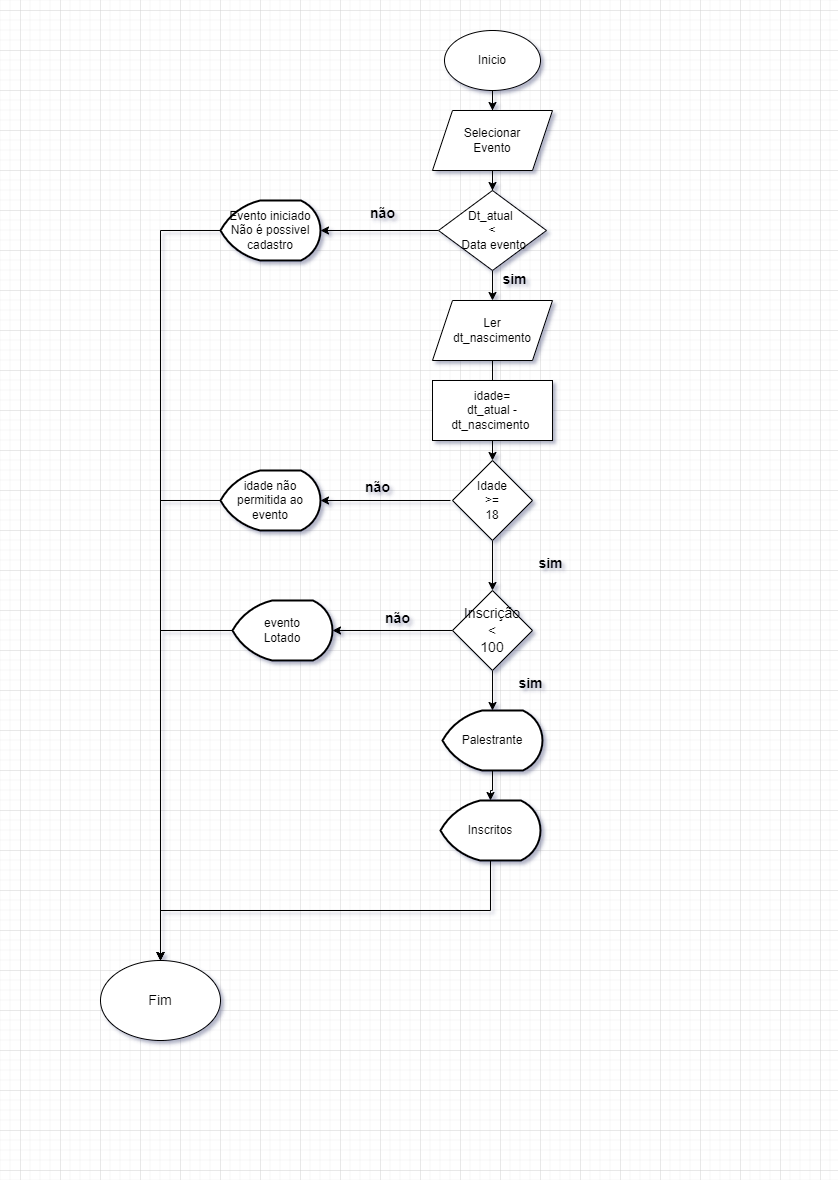

The diagram above was exported from draw.io. Its source (the exported page's mxGraphModel, read from the mxfile embedded in the PNG):
<mxGraphModel dx="2062" dy="786" grid="1" gridSize="10" guides="1" tooltips="1" connect="1" arrows="1" fold="1" page="1" pageScale="1" pageWidth="827" pageHeight="1169" math="0" shadow="0">
  <root>
    <mxCell id="0" />
    <mxCell id="1" parent="0" />
    <mxCell id="hM2bCj3FBbwXDua7QoUc-3" style="edgeStyle=orthogonalEdgeStyle;rounded=0;orthogonalLoop=1;jettySize=auto;html=1;exitX=0.5;exitY=1;exitDx=0;exitDy=0;" edge="1" parent="1" source="hM2bCj3FBbwXDua7QoUc-1" target="hM2bCj3FBbwXDua7QoUc-2">
      <mxGeometry relative="1" as="geometry" />
    </mxCell>
    <mxCell id="hM2bCj3FBbwXDua7QoUc-1" value="Inicio" style="ellipse;whiteSpace=wrap;html=1;" vertex="1" parent="1">
      <mxGeometry x="444" y="30" width="96" height="60" as="geometry" />
    </mxCell>
    <mxCell id="hM2bCj3FBbwXDua7QoUc-5" style="edgeStyle=orthogonalEdgeStyle;rounded=0;orthogonalLoop=1;jettySize=auto;html=1;exitX=0.5;exitY=1;exitDx=0;exitDy=0;" edge="1" parent="1" source="hM2bCj3FBbwXDua7QoUc-2" target="hM2bCj3FBbwXDua7QoUc-4">
      <mxGeometry relative="1" as="geometry" />
    </mxCell>
    <mxCell id="hM2bCj3FBbwXDua7QoUc-2" value="Selecionar&lt;br&gt;Evento" style="shape=parallelogram;perimeter=parallelogramPerimeter;whiteSpace=wrap;html=1;fixedSize=1;" vertex="1" parent="1">
      <mxGeometry x="432" y="110" width="120" height="60" as="geometry" />
    </mxCell>
    <mxCell id="hM2bCj3FBbwXDua7QoUc-9" style="edgeStyle=orthogonalEdgeStyle;rounded=0;orthogonalLoop=1;jettySize=auto;html=1;exitX=0.5;exitY=1;exitDx=0;exitDy=0;" edge="1" parent="1" source="hM2bCj3FBbwXDua7QoUc-4" target="hM2bCj3FBbwXDua7QoUc-6">
      <mxGeometry relative="1" as="geometry" />
    </mxCell>
    <mxCell id="hM2bCj3FBbwXDua7QoUc-13" style="edgeStyle=orthogonalEdgeStyle;rounded=0;orthogonalLoop=1;jettySize=auto;html=1;exitX=0;exitY=0.5;exitDx=0;exitDy=0;" edge="1" parent="1" source="hM2bCj3FBbwXDua7QoUc-4" target="hM2bCj3FBbwXDua7QoUc-12">
      <mxGeometry relative="1" as="geometry" />
    </mxCell>
    <mxCell id="hM2bCj3FBbwXDua7QoUc-4" value="Dt_atual&amp;nbsp;&lt;br&gt;&amp;lt;&lt;br&gt;&amp;nbsp;Data evento" style="rhombus;whiteSpace=wrap;html=1;" vertex="1" parent="1">
      <mxGeometry x="438" y="190" width="108" height="80" as="geometry" />
    </mxCell>
    <mxCell id="hM2bCj3FBbwXDua7QoUc-10" style="edgeStyle=orthogonalEdgeStyle;rounded=0;orthogonalLoop=1;jettySize=auto;html=1;exitX=0.5;exitY=1;exitDx=0;exitDy=0;" edge="1" parent="1" source="hM2bCj3FBbwXDua7QoUc-6" target="hM2bCj3FBbwXDua7QoUc-8">
      <mxGeometry relative="1" as="geometry" />
    </mxCell>
    <mxCell id="hM2bCj3FBbwXDua7QoUc-6" value="Ler&lt;br&gt;dt_nascimento" style="shape=parallelogram;perimeter=parallelogramPerimeter;whiteSpace=wrap;html=1;fixedSize=1;" vertex="1" parent="1">
      <mxGeometry x="432" y="300" width="120" height="60" as="geometry" />
    </mxCell>
    <mxCell id="hM2bCj3FBbwXDua7QoUc-24" style="edgeStyle=orthogonalEdgeStyle;rounded=0;orthogonalLoop=1;jettySize=auto;html=1;exitX=0.5;exitY=1;exitDx=0;exitDy=0;fontSize=14;" edge="1" parent="1" source="hM2bCj3FBbwXDua7QoUc-8" target="hM2bCj3FBbwXDua7QoUc-23">
      <mxGeometry relative="1" as="geometry" />
    </mxCell>
    <mxCell id="hM2bCj3FBbwXDua7QoUc-8" value="Idade&lt;br&gt;&amp;gt;=&lt;br&gt;18" style="rhombus;whiteSpace=wrap;html=1;" vertex="1" parent="1">
      <mxGeometry x="452" y="460" width="80" height="80" as="geometry" />
    </mxCell>
    <mxCell id="hM2bCj3FBbwXDua7QoUc-17" style="edgeStyle=orthogonalEdgeStyle;rounded=0;orthogonalLoop=1;jettySize=auto;html=1;" edge="1" parent="1" target="hM2bCj3FBbwXDua7QoUc-16">
      <mxGeometry relative="1" as="geometry">
        <mxPoint x="450" y="500" as="sourcePoint" />
      </mxGeometry>
    </mxCell>
    <mxCell id="hM2bCj3FBbwXDua7QoUc-11" value="idade=&lt;br&gt;dt_atual - dt_nascimento&amp;nbsp;" style="rounded=0;whiteSpace=wrap;html=1;" vertex="1" parent="1">
      <mxGeometry x="432" y="380" width="120" height="60" as="geometry" />
    </mxCell>
    <mxCell id="hM2bCj3FBbwXDua7QoUc-37" style="edgeStyle=orthogonalEdgeStyle;rounded=0;orthogonalLoop=1;jettySize=auto;html=1;exitX=0;exitY=0.5;exitDx=0;exitDy=0;exitPerimeter=0;fontSize=14;entryX=0.5;entryY=0;entryDx=0;entryDy=0;" edge="1" parent="1" source="hM2bCj3FBbwXDua7QoUc-12" target="hM2bCj3FBbwXDua7QoUc-35">
      <mxGeometry relative="1" as="geometry">
        <mxPoint x="170" y="981" as="targetPoint" />
      </mxGeometry>
    </mxCell>
    <mxCell id="hM2bCj3FBbwXDua7QoUc-12" value="Evento iniciado&lt;br&gt;Não é possivel&lt;br&gt;cadastro" style="strokeWidth=2;html=1;shape=mxgraph.flowchart.display;whiteSpace=wrap;" vertex="1" parent="1">
      <mxGeometry x="220" y="200" width="100" height="60" as="geometry" />
    </mxCell>
    <mxCell id="hM2bCj3FBbwXDua7QoUc-38" style="edgeStyle=orthogonalEdgeStyle;rounded=0;orthogonalLoop=1;jettySize=auto;html=1;exitX=0;exitY=0.5;exitDx=0;exitDy=0;exitPerimeter=0;entryX=0.5;entryY=0;entryDx=0;entryDy=0;fontSize=14;" edge="1" parent="1" source="hM2bCj3FBbwXDua7QoUc-16" target="hM2bCj3FBbwXDua7QoUc-35">
      <mxGeometry relative="1" as="geometry" />
    </mxCell>
    <mxCell id="hM2bCj3FBbwXDua7QoUc-16" value="idade não&lt;br&gt;permitida ao evento" style="strokeWidth=2;html=1;shape=mxgraph.flowchart.display;whiteSpace=wrap;" vertex="1" parent="1">
      <mxGeometry x="220" y="470" width="100" height="60" as="geometry" />
    </mxCell>
    <mxCell id="hM2bCj3FBbwXDua7QoUc-18" value="&lt;font style=&quot;font-size: 14px;&quot;&gt;não&lt;/font&gt;" style="text;strokeColor=none;fillColor=none;html=1;fontSize=24;fontStyle=1;verticalAlign=middle;align=center;" vertex="1" parent="1">
      <mxGeometry x="332" y="190" width="100" height="40" as="geometry" />
    </mxCell>
    <mxCell id="hM2bCj3FBbwXDua7QoUc-19" value="&lt;font style=&quot;font-size: 14px;&quot;&gt;sim&lt;/font&gt;" style="text;strokeColor=none;fillColor=none;html=1;fontSize=24;fontStyle=1;verticalAlign=middle;align=center;" vertex="1" parent="1">
      <mxGeometry x="464" y="256" width="100" height="40" as="geometry" />
    </mxCell>
    <mxCell id="hM2bCj3FBbwXDua7QoUc-20" value="&lt;font style=&quot;font-size: 14px;&quot;&gt;não&lt;/font&gt;" style="text;strokeColor=none;fillColor=none;html=1;fontSize=24;fontStyle=1;verticalAlign=middle;align=center;" vertex="1" parent="1">
      <mxGeometry x="327" y="464" width="100" height="40" as="geometry" />
    </mxCell>
    <mxCell id="hM2bCj3FBbwXDua7QoUc-21" value="&lt;font style=&quot;font-size: 14px;&quot;&gt;sim&lt;/font&gt;" style="text;strokeColor=none;fillColor=none;html=1;fontSize=24;fontStyle=1;verticalAlign=middle;align=center;" vertex="1" parent="1">
      <mxGeometry x="500" y="540" width="100" height="40" as="geometry" />
    </mxCell>
    <mxCell id="hM2bCj3FBbwXDua7QoUc-27" style="edgeStyle=orthogonalEdgeStyle;rounded=0;orthogonalLoop=1;jettySize=auto;html=1;exitX=0;exitY=0.5;exitDx=0;exitDy=0;fontSize=14;" edge="1" parent="1" source="hM2bCj3FBbwXDua7QoUc-23" target="hM2bCj3FBbwXDua7QoUc-25">
      <mxGeometry relative="1" as="geometry" />
    </mxCell>
    <mxCell id="hM2bCj3FBbwXDua7QoUc-31" style="edgeStyle=orthogonalEdgeStyle;rounded=0;orthogonalLoop=1;jettySize=auto;html=1;exitX=0.5;exitY=1;exitDx=0;exitDy=0;fontSize=14;" edge="1" parent="1" source="hM2bCj3FBbwXDua7QoUc-23" target="hM2bCj3FBbwXDua7QoUc-28">
      <mxGeometry relative="1" as="geometry" />
    </mxCell>
    <mxCell id="hM2bCj3FBbwXDua7QoUc-23" value="Inscrição&lt;br&gt;&amp;lt;&lt;br&gt;100" style="rhombus;whiteSpace=wrap;html=1;fontSize=14;" vertex="1" parent="1">
      <mxGeometry x="452" y="590" width="80" height="80" as="geometry" />
    </mxCell>
    <mxCell id="hM2bCj3FBbwXDua7QoUc-39" style="edgeStyle=orthogonalEdgeStyle;rounded=0;orthogonalLoop=1;jettySize=auto;html=1;exitX=0;exitY=0.5;exitDx=0;exitDy=0;exitPerimeter=0;fontSize=14;entryX=0.5;entryY=0;entryDx=0;entryDy=0;" edge="1" parent="1" source="hM2bCj3FBbwXDua7QoUc-25" target="hM2bCj3FBbwXDua7QoUc-35">
      <mxGeometry relative="1" as="geometry">
        <mxPoint x="150" y="950" as="targetPoint" />
      </mxGeometry>
    </mxCell>
    <mxCell id="hM2bCj3FBbwXDua7QoUc-25" value="evento&lt;br&gt;Lotado" style="strokeWidth=2;html=1;shape=mxgraph.flowchart.display;whiteSpace=wrap;" vertex="1" parent="1">
      <mxGeometry x="232" y="600" width="100" height="60" as="geometry" />
    </mxCell>
    <mxCell id="hM2bCj3FBbwXDua7QoUc-26" value="&lt;font style=&quot;font-size: 14px;&quot;&gt;não&lt;/font&gt;" style="text;strokeColor=none;fillColor=none;html=1;fontSize=24;fontStyle=1;verticalAlign=middle;align=center;" vertex="1" parent="1">
      <mxGeometry x="347" y="595" width="100" height="40" as="geometry" />
    </mxCell>
    <mxCell id="hM2bCj3FBbwXDua7QoUc-34" style="edgeStyle=orthogonalEdgeStyle;rounded=0;orthogonalLoop=1;jettySize=auto;html=1;exitX=0.5;exitY=1;exitDx=0;exitDy=0;exitPerimeter=0;fontSize=14;" edge="1" parent="1" source="hM2bCj3FBbwXDua7QoUc-28" target="hM2bCj3FBbwXDua7QoUc-30">
      <mxGeometry relative="1" as="geometry" />
    </mxCell>
    <mxCell id="hM2bCj3FBbwXDua7QoUc-28" value="Palestrante" style="strokeWidth=2;html=1;shape=mxgraph.flowchart.display;whiteSpace=wrap;" vertex="1" parent="1">
      <mxGeometry x="442" y="710" width="100" height="60" as="geometry" />
    </mxCell>
    <mxCell id="hM2bCj3FBbwXDua7QoUc-36" style="edgeStyle=orthogonalEdgeStyle;rounded=0;orthogonalLoop=1;jettySize=auto;html=1;exitX=0.5;exitY=1;exitDx=0;exitDy=0;exitPerimeter=0;fontSize=14;" edge="1" parent="1" source="hM2bCj3FBbwXDua7QoUc-30" target="hM2bCj3FBbwXDua7QoUc-35">
      <mxGeometry relative="1" as="geometry" />
    </mxCell>
    <mxCell id="hM2bCj3FBbwXDua7QoUc-30" value="Inscritos" style="strokeWidth=2;html=1;shape=mxgraph.flowchart.display;whiteSpace=wrap;" vertex="1" parent="1">
      <mxGeometry x="440" y="800" width="100" height="60" as="geometry" />
    </mxCell>
    <mxCell id="hM2bCj3FBbwXDua7QoUc-32" value="&lt;font style=&quot;font-size: 14px;&quot;&gt;sim&lt;/font&gt;" style="text;strokeColor=none;fillColor=none;html=1;fontSize=24;fontStyle=1;verticalAlign=middle;align=center;" vertex="1" parent="1">
      <mxGeometry x="480" y="660" width="100" height="40" as="geometry" />
    </mxCell>
    <mxCell id="hM2bCj3FBbwXDua7QoUc-35" value="Fim" style="ellipse;whiteSpace=wrap;html=1;fontSize=14;" vertex="1" parent="1">
      <mxGeometry x="100" y="960" width="120" height="80" as="geometry" />
    </mxCell>
  </root>
</mxGraphModel>